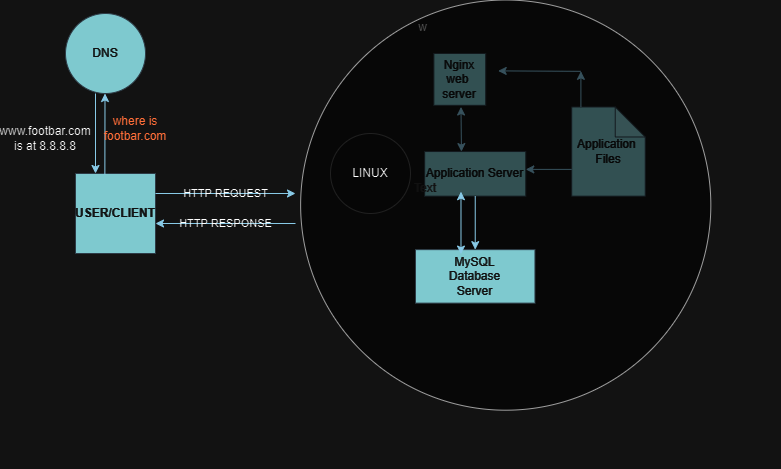

The diagram above was exported from draw.io. Its source (the exported page's mxGraphModel, read from the mxfile embedded in the PNG):
<mxGraphModel dx="1032" dy="539" grid="1" gridSize="10" guides="1" tooltips="1" connect="1" arrows="1" fold="1" page="1" pageScale="1" pageWidth="850" pageHeight="1100" math="0" shadow="0">
  <root>
    <mxCell id="0" />
    <mxCell id="1" parent="0" />
    <mxCell id="5dIyZ5ELrkyZqqxYo58E-40" value="w" style="group" vertex="1" connectable="0" parent="1">
      <mxGeometry x="70" y="80" width="715" height="455" as="geometry" />
    </mxCell>
    <mxCell id="5dIyZ5ELrkyZqqxYo58E-1" value="USER/CLIENT" style="whiteSpace=wrap;html=1;aspect=fixed;fontStyle=1;labelBackgroundColor=none;fillColor=#09555B;strokeColor=#BAC8D3;fontColor=#EEEEEE;" vertex="1" parent="5dIyZ5ELrkyZqqxYo58E-40">
      <mxGeometry x="10" y="160" width="80" height="80" as="geometry" />
    </mxCell>
    <mxCell id="5dIyZ5ELrkyZqqxYo58E-2" value="HTTP REQUEST" style="endArrow=classic;html=1;rounded=0;exitX=1;exitY=0.5;exitDx=0;exitDy=0;labelBackgroundColor=none;strokeColor=#0B4D6A;fontColor=default;" edge="1" parent="5dIyZ5ELrkyZqqxYo58E-40">
      <mxGeometry width="50" height="50" relative="1" as="geometry">
        <mxPoint x="90" y="180" as="sourcePoint" />
        <mxPoint x="230" y="180" as="targetPoint" />
      </mxGeometry>
    </mxCell>
    <mxCell id="5dIyZ5ELrkyZqqxYo58E-3" value="DNS" style="ellipse;whiteSpace=wrap;html=1;aspect=fixed;labelBackgroundColor=none;fillColor=#09555B;strokeColor=#BAC8D3;fontColor=#EEEEEE;" vertex="1" parent="5dIyZ5ELrkyZqqxYo58E-40">
      <mxGeometry width="80" height="80" as="geometry" />
    </mxCell>
    <mxCell id="5dIyZ5ELrkyZqqxYo58E-4" value="" style="endArrow=classic;html=1;rounded=0;exitX=0.367;exitY=0.017;exitDx=0;exitDy=0;exitPerimeter=0;labelBackgroundColor=none;strokeColor=#0B4D6A;fontColor=default;" edge="1" parent="5dIyZ5ELrkyZqqxYo58E-40" source="5dIyZ5ELrkyZqqxYo58E-1">
      <mxGeometry width="50" height="50" relative="1" as="geometry">
        <mxPoint x="39.5" y="180" as="sourcePoint" />
        <mxPoint x="39.5" y="80" as="targetPoint" />
      </mxGeometry>
    </mxCell>
    <mxCell id="5dIyZ5ELrkyZqqxYo58E-5" value="" style="endArrow=classic;html=1;rounded=0;entryX=0.25;entryY=0;entryDx=0;entryDy=0;labelBackgroundColor=none;strokeColor=#0B4D6A;fontColor=default;" edge="1" parent="5dIyZ5ELrkyZqqxYo58E-40" target="5dIyZ5ELrkyZqqxYo58E-1">
      <mxGeometry width="50" height="50" relative="1" as="geometry">
        <mxPoint x="30" y="80" as="sourcePoint" />
        <mxPoint x="30" y="140" as="targetPoint" />
      </mxGeometry>
    </mxCell>
    <mxCell id="5dIyZ5ELrkyZqqxYo58E-6" value="HTTP RESPONSE" style="endArrow=classic;html=1;rounded=0;labelBackgroundColor=none;strokeColor=#0B4D6A;fontColor=default;" edge="1" parent="5dIyZ5ELrkyZqqxYo58E-40">
      <mxGeometry width="50" height="50" relative="1" as="geometry">
        <mxPoint x="230" y="210" as="sourcePoint" />
        <mxPoint x="90" y="210" as="targetPoint" />
      </mxGeometry>
    </mxCell>
    <mxCell id="5dIyZ5ELrkyZqqxYo58E-30" value="" style="group" vertex="1" connectable="0" parent="5dIyZ5ELrkyZqqxYo58E-40">
      <mxGeometry x="265" y="20" width="450" height="435" as="geometry" />
    </mxCell>
    <mxCell id="5dIyZ5ELrkyZqqxYo58E-22" value="" style="group" vertex="1" connectable="0" parent="5dIyZ5ELrkyZqqxYo58E-30">
      <mxGeometry x="85" y="20" width="340" height="370" as="geometry" />
    </mxCell>
    <mxCell id="5dIyZ5ELrkyZqqxYo58E-20" value="" style="group" vertex="1" connectable="0" parent="5dIyZ5ELrkyZqqxYo58E-22">
      <mxGeometry x="9.18918918918919" width="330.81081081081084" height="370" as="geometry" />
    </mxCell>
    <mxCell id="5dIyZ5ELrkyZqqxYo58E-7" value="Nginx&lt;br&gt;web&amp;nbsp;&lt;br&gt;server" style="whiteSpace=wrap;html=1;aspect=fixed;labelBackgroundColor=none;fillColor=#09555B;strokeColor=#BAC8D3;fontColor=#EEEEEE;" vertex="1" parent="5dIyZ5ELrkyZqqxYo58E-20">
      <mxGeometry x="9.18918918918919" width="51.81374145229567" height="51.81374145229567" as="geometry" />
    </mxCell>
    <mxCell id="5dIyZ5ELrkyZqqxYo58E-8" value="Application Server" style="rounded=0;whiteSpace=wrap;html=1;labelBackgroundColor=none;fillColor=#09555B;strokeColor=#BAC8D3;fontColor=#EEEEEE;" vertex="1" parent="5dIyZ5ELrkyZqqxYo58E-20">
      <mxGeometry y="98.0722891566265" width="101.08108108108108" height="44.57831325301205" as="geometry" />
    </mxCell>
    <mxCell id="5dIyZ5ELrkyZqqxYo58E-12" value="" style="endArrow=classic;startArrow=classic;html=1;rounded=0;labelBackgroundColor=none;strokeColor=#0B4D6A;fontColor=default;" edge="1" parent="5dIyZ5ELrkyZqqxYo58E-20">
      <mxGeometry width="50" height="50" relative="1" as="geometry">
        <mxPoint x="36.75675675675676" y="98.0722891566265" as="sourcePoint" />
        <mxPoint x="36.2972972972973" y="53.49397590361446" as="targetPoint" />
      </mxGeometry>
    </mxCell>
    <mxCell id="5dIyZ5ELrkyZqqxYo58E-23" value="" style="group" vertex="1" connectable="0" parent="5dIyZ5ELrkyZqqxYo58E-20">
      <mxGeometry x="73.51351351351352" y="17.3855421686747" width="238.91891891891893" height="352.6144578313253" as="geometry" />
    </mxCell>
    <mxCell id="5dIyZ5ELrkyZqqxYo58E-10" value="Application&amp;nbsp;&lt;br&gt;Files" style="shape=note;whiteSpace=wrap;html=1;backgroundOutline=1;darkOpacity=0.05;labelBackgroundColor=none;fillColor=#09555B;strokeColor=#BAC8D3;fontColor=#EEEEEE;" vertex="1" parent="5dIyZ5ELrkyZqqxYo58E-23">
      <mxGeometry x="73.51351351351352" y="36.10843373493976" width="73.51351351351352" height="89.1566265060241" as="geometry" />
    </mxCell>
    <mxCell id="5dIyZ5ELrkyZqqxYo58E-16" value="" style="endArrow=classic;html=1;rounded=0;strokeColor=#0B4D6A;" edge="1" parent="5dIyZ5ELrkyZqqxYo58E-23">
      <mxGeometry width="50" height="50" relative="1" as="geometry">
        <mxPoint x="82.70270270270271" y="0.4457831325301205" as="sourcePoint" />
        <mxPoint as="targetPoint" />
      </mxGeometry>
    </mxCell>
    <mxCell id="5dIyZ5ELrkyZqqxYo58E-19" value="" style="endArrow=classic;html=1;rounded=0;strokeColor=#0B4D6A;" edge="1" parent="5dIyZ5ELrkyZqqxYo58E-23">
      <mxGeometry width="50" height="50" relative="1" as="geometry">
        <mxPoint x="82.70270270270271" y="36.10843373493976" as="sourcePoint" />
        <mxPoint x="82.70270270270271" y="0.4457831325301205" as="targetPoint" />
      </mxGeometry>
    </mxCell>
    <mxCell id="5dIyZ5ELrkyZqqxYo58E-28" value="" style="endArrow=classic;html=1;rounded=0;strokeColor=#0B4D6A;" edge="1" parent="5dIyZ5ELrkyZqqxYo58E-23">
      <mxGeometry width="50" height="50" relative="1" as="geometry">
        <mxPoint x="73.51351351351352" y="98.51807228915662" as="sourcePoint" />
        <mxPoint x="27.56756756756757" y="98.51807228915662" as="targetPoint" />
      </mxGeometry>
    </mxCell>
    <mxCell id="5dIyZ5ELrkyZqqxYo58E-31" value="" style="ellipse;whiteSpace=wrap;html=1;aspect=fixed;opacity=60;" vertex="1" parent="5dIyZ5ELrkyZqqxYo58E-23">
      <mxGeometry x="-197.56756756756758" y="-70.87951807228914" width="410.1921198306741" height="410.1921198306741" as="geometry" />
    </mxCell>
    <mxCell id="5dIyZ5ELrkyZqqxYo58E-21" value="" style="group" vertex="1" connectable="0" parent="5dIyZ5ELrkyZqqxYo58E-22">
      <mxGeometry y="138.19277108433735" width="119.45945945945947" height="111.44578313253011" as="geometry" />
    </mxCell>
    <mxCell id="5dIyZ5ELrkyZqqxYo58E-9" value="MySQL&lt;br&gt;Database&lt;br&gt;Server" style="rounded=0;whiteSpace=wrap;html=1;labelBackgroundColor=none;fillColor=#09555B;strokeColor=#BAC8D3;fontColor=#EEEEEE;" vertex="1" parent="5dIyZ5ELrkyZqqxYo58E-21">
      <mxGeometry y="57.95180722891566" width="119.45945945945947" height="53.49397590361446" as="geometry" />
    </mxCell>
    <mxCell id="5dIyZ5ELrkyZqqxYo58E-13" value="" style="endArrow=classic;startArrow=classic;html=1;rounded=0;labelBackgroundColor=none;strokeColor=#0B4D6A;fontColor=default;" edge="1" parent="5dIyZ5ELrkyZqqxYo58E-21">
      <mxGeometry width="50" height="50" relative="1" as="geometry">
        <mxPoint x="45.48648648648649" y="62.40963855421687" as="sourcePoint" />
        <mxPoint x="45.48648648648649" as="targetPoint" />
      </mxGeometry>
    </mxCell>
    <mxCell id="5dIyZ5ELrkyZqqxYo58E-14" value="" style="edgeStyle=orthogonalEdgeStyle;rounded=0;orthogonalLoop=1;jettySize=auto;html=1;labelBackgroundColor=none;strokeColor=#0B4D6A;fontColor=default;" edge="1" parent="5dIyZ5ELrkyZqqxYo58E-22" source="5dIyZ5ELrkyZqqxYo58E-8" target="5dIyZ5ELrkyZqqxYo58E-9">
      <mxGeometry relative="1" as="geometry" />
    </mxCell>
    <mxCell id="5dIyZ5ELrkyZqqxYo58E-29" value="LINUX" style="ellipse;whiteSpace=wrap;html=1;aspect=fixed;opacity=10;" vertex="1" parent="5dIyZ5ELrkyZqqxYo58E-30">
      <mxGeometry y="100" width="80" height="80" as="geometry" />
    </mxCell>
    <mxCell id="5dIyZ5ELrkyZqqxYo58E-44" value="where is footbar.com" style="text;html=1;strokeColor=none;fillColor=none;align=center;verticalAlign=middle;whiteSpace=wrap;rounded=0;fontColor=#EE5A24;" vertex="1" parent="5dIyZ5ELrkyZqqxYo58E-40">
      <mxGeometry x="40" y="100" width="60" height="30" as="geometry" />
    </mxCell>
    <mxCell id="5dIyZ5ELrkyZqqxYo58E-41" value="Text" style="text;html=1;strokeColor=none;fillColor=none;align=center;verticalAlign=middle;whiteSpace=wrap;rounded=0;fontColor=#EEEEEE;" vertex="1" parent="1">
      <mxGeometry x="400" y="240" width="60" height="30" as="geometry" />
    </mxCell>
    <mxCell id="5dIyZ5ELrkyZqqxYo58E-45" value="www.footbar.com&lt;br&gt;is at 8.8.8.8" style="text;html=1;strokeColor=none;fillColor=none;align=center;verticalAlign=middle;whiteSpace=wrap;rounded=0;fontColor=default;" vertex="1" parent="1">
      <mxGeometry x="20" y="190" width="60" height="30" as="geometry" />
    </mxCell>
  </root>
</mxGraphModel>